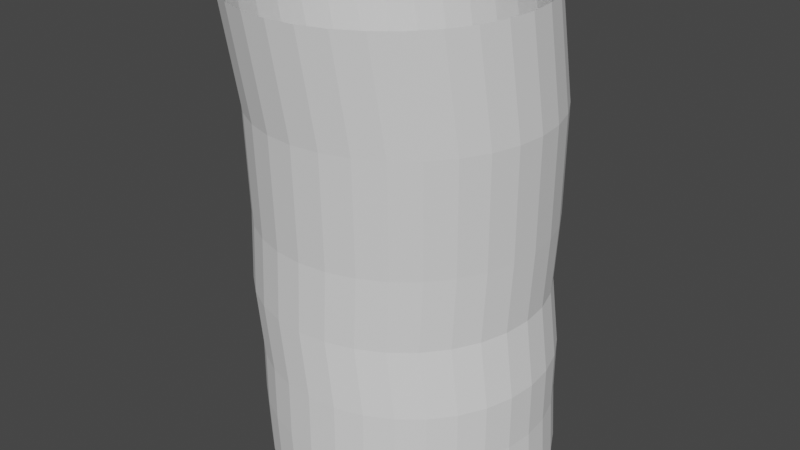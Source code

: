 # Source: openingTube.blend  (saved by Blender 2.90.8; exported with 4.5.12 LTS)
import bpy
from mathutils import Matrix  # noqa: F401  (used for matrix-valued properties, if any)

bpy.ops.wm.read_factory_settings(use_empty=True)
scene = bpy.context.scene
scene.name = 'Scene'

# ---- world
world_world = bpy.data.worlds.new('World'); scene.world = world_world
world_world.use_nodes = True; world_world.node_tree.nodes.clear()
_N = world_world.node_tree.nodes; _L = world_world.node_tree.links
n0 = _N.new('ShaderNodeOutputWorld'); n0.name = 'World Output'; n0.location = (300, 300)
n1 = _N.new('ShaderNodeBackground'); n1.name = 'Background'; n1.location = (10, 300)
n1.inputs[0].default_value = (0.05088, 0.05088, 0.05088, 1.0)
_L.new(n1.outputs[0], n0.inputs[0])
n0.is_active_output = True
world_world.color = (0.05088, 0.05088, 0.05088)
world_world.use_sun_shadow = False
world_world.sun_shadow_jitter_overblur = 0.0

# ---- meshes
me_cylinder = bpy.data.meshes.new('Cylinder')
me_cylinder.from_pydata([(0.0, 1.0, -1.0), (0.1951, 0.9808, -1.0), (0.3827, 0.9239, -1.0), (0.5556, 0.8315, -1.0), (0.7071, 0.7071, -1.0), (0.8315, 0.5556, -1.0), (0.9239, 0.3827, -1.0), (0.9808, 0.1951, -1.0), (1.0, 7.55e-08, -1.0), (0.9808, -0.1951, -1.0), (0.9239, -0.3827, -1.0), (0.8315, -0.5556, -1.0), (0.7071, -0.7071, -1.0), (0.5556, -0.8315, -1.0), (0.3827, -0.9239, -1.0), (0.1951, -0.9808, -1.0), (-3.258e-07, -1.0, -1.0), (-0.1951, -0.9808, -1.0), (-0.3827, -0.9239, -1.0), (-0.5556, -0.8315, -1.0), (-0.7071, -0.7071, -1.0), (-0.8315, -0.5556, -1.0), (-0.9239, -0.3827, -1.0), (-0.9808, -0.1951, -1.0), (-1.0, 9.656e-07, -1.0), (-0.9808, 0.1951, -1.0), (-0.9239, 0.3827, -1.0), (-0.8315, 0.5556, -1.0), (-0.7071, 0.7071, -1.0), (-0.5556, 0.8315, -1.0), (-0.3827, 0.9239, -1.0), (-0.1951, 0.9808, -1.0), (-0.2545, 0.9775, 0.7295), (-0.05937, 0.9967, 0.7295), (-0.08945, 1.002, 0.2333), (-0.2845, 0.9829, 0.2333), (-0.4721, 0.926, 0.2333), (-0.645, 0.8336, 0.2333), (-0.7966, 0.7092, 0.2333), (-0.9209, 0.5577, 0.2333), (-1.013, 0.3848, 0.2333), (-1.07, 0.1972, 0.2333), (-1.089, 0.002123, 0.2333), (-1.07, -0.193, 0.2333), (-1.013, -0.3806, 0.2333), (-0.9209, -0.5534, 0.2333), (-0.7966, -0.705, 0.2333), (-0.645, -0.8293, 0.2333), (-0.4721, -0.9218, 0.2333), (0.169, 0.9808, -0.2223), (0.3566, 0.9239, -0.2223), (0.5294, 0.8315, -0.2223), (0.681, 0.7071, -0.2223), (0.8053, 0.5556, -0.2223), (0.8977, 0.3827, -0.2223), (0.9547, 0.1951, -0.2223), (0.9739, 7.55e-08, -0.2223), (0.9547, -0.1951, -0.2223), (0.8977, -0.3827, -0.2223), (0.8053, -0.5556, -0.2223), (0.681, -0.7071, -0.2223), (0.5294, -0.8315, -0.2223), (0.3566, -0.9239, -0.2223), (0.169, -0.9808, -0.2223), (-0.02613, -1.0, -0.2223), (-0.2212, -0.9808, -0.2223), (-0.4088, -0.9239, -0.2223), (-0.5817, -0.8315, -0.2223), (-0.7332, -0.7071, -0.2223), (-0.8576, -0.5556, -0.2223), (-0.95, -0.3827, -0.2223), (-1.007, -0.1951, -0.2223), (-1.026, 9.656e-07, -0.2223), (-1.007, 0.1951, -0.2223), (-0.95, 0.3827, -0.2223), (-0.8576, 0.5556, -0.2223), (-0.7332, 0.7071, -0.2223), (-0.5817, 0.8315, -0.2223), (-0.4088, 0.9239, -0.2223), (-0.2212, 0.9808, -0.2223), (-0.02613, 1.0, -0.2223), (0.169, 0.9808, -0.6083), (0.3566, 0.9239, -0.6083), (0.5294, 0.8315, -0.6083), (0.681, 0.7071, -0.6083), (0.8053, 0.5556, -0.6083), (0.8977, 0.3827, -0.6083), (0.9547, 0.1951, -0.6083), (0.9739, 7.55e-08, -0.6083), (0.9547, -0.1951, -0.6083), (0.8977, -0.3827, -0.6083), (0.8053, -0.5556, -0.6083), (0.681, -0.7071, -0.6083), (0.5294, -0.8315, -0.6083), (0.3566, -0.9239, -0.6083), (0.169, -0.9808, -0.6083), (-0.02613, -1.0, -0.6083), (-0.2212, -0.9808, -0.6083), (-0.4088, -0.9239, -0.6083), (-0.5817, -0.8315, -0.6083), (-0.7332, -0.7071, -0.6083), (-0.8576, -0.5556, -0.6083), (-0.95, -0.3827, -0.6083), (-1.007, -0.1951, -0.6083), (-1.026, 9.656e-07, -0.6083), (-1.007, 0.1951, -0.6083), (-0.95, 0.3827, -0.6083), (-0.8576, 0.5556, -0.6083), (-0.7332, 0.7071, -0.6083), (-0.5817, 0.8315, -0.6083), (-0.4088, 0.9239, -0.6083), (-0.2212, 0.9808, -0.6083), (-0.02613, 1.0, -0.6083), (-0.2845, -0.9787, 0.2333), (-0.08945, -0.9979, 0.2333), (0.1056, -0.9787, 0.2333), (0.2932, -0.9218, 0.2333), (0.4661, -0.8293, 0.2333), (0.6177, -0.705, 0.2333), (0.742, -0.5534, 0.2333), (0.8344, -0.3806, 0.2333), (0.8913, -0.193, 0.2333), (0.9105, 0.002122, 0.2333), (0.8913, 0.1972, 0.2333), (0.8344, 0.3848, 0.2333), (0.742, 0.5577, 0.2333), (0.6177, 0.7092, 0.2333), (0.4661, 0.8336, 0.2333), (0.2932, 0.926, 0.2333), (0.1056, 0.9829, 0.2333), (-0.4421, 0.9206, 0.7295), (-0.6149, 0.8282, 0.7295), (-0.7665, 0.7038, 0.7295), (-0.8908, 0.5523, 0.7295), (-0.9832, 0.3794, 0.7295), (-1.04, 0.1918, 0.7295), (-1.059, -0.003273, 0.7295), (-1.04, -0.1984, 0.7295), (-0.9832, -0.386, 0.7295), (-0.8908, -0.5588, 0.7295), (-0.7665, -0.7104, 0.7295), (-0.6149, -0.8347, 0.7295), (-0.4421, -0.9272, 0.7295), (-0.2545, -0.9841, 0.7295), (-0.05937, -1.003, 0.7295), (0.1357, -0.9841, 0.7295), (0.3233, -0.9272, 0.7295), (0.4962, -0.8347, 0.7295), (0.6477, -0.7104, 0.7295), (0.7721, -0.5588, 0.7295), (0.8645, -0.386, 0.7295), (0.9214, -0.1984, 0.7295), (0.9406, -0.003274, 0.7295), (0.9214, 0.1918, 0.7295), (0.8645, 0.3794, 0.7295), (0.7721, 0.5523, 0.7295), (0.6477, 0.7038, 0.7295), (0.4962, 0.8282, 0.7295), (0.3233, 0.9206, 0.7295), (0.1357, 0.9775, 0.7295), (-0.2121, 0.9129, 1.514), (-0.01704, 0.9321, 1.514), (-0.3997, 0.856, 1.514), (-0.5726, 0.7636, 1.514), (-0.7241, 0.6392, 1.514), (-0.8485, 0.4877, 1.514), (-0.9409, 0.3148, 1.514), (-0.9978, 0.1272, 1.514), (-1.017, -0.06786, 1.514), (-0.9978, -0.263, 1.514), (-0.9409, -0.4505, 1.514), (-0.8485, -0.6234, 1.514), (-0.7241, -0.775, 1.514), (-0.5726, -0.8993, 1.514), (-0.3997, -0.9917, 1.514), (-0.2121, -1.049, 1.514), (-0.01704, -1.068, 1.514), (0.1781, -1.049, 1.514), (0.3656, -0.9917, 1.514), (0.5385, -0.8993, 1.514), (0.6901, -0.775, 1.514), (0.8144, -0.6234, 1.514), (0.9068, -0.4505, 1.514), (0.9637, -0.263, 1.514), (0.983, -0.06787, 1.514), (0.9637, 0.1272, 1.514), (0.9068, 0.3148, 1.514), (0.8144, 0.4877, 1.514), (0.6901, 0.6392, 1.514), (0.5385, 0.7636, 1.514), (0.3656, 0.856, 1.514), (0.1781, 0.9129, 1.514), (-0.2458, 0.8036, 2.249), (-0.05075, 0.8228, 2.249), (-0.4334, 0.7467, 2.249), (-0.6063, 0.6542, 2.249), (-0.7579, 0.5299, 2.249), (-0.8822, 0.3784, 2.249), (-0.9746, 0.2055, 2.249), (-1.032, 0.01787, 2.249), (-1.051, -0.1772, 2.249), (-1.032, -0.3723, 2.249), (-0.9746, -0.5599, 2.249), (-0.8822, -0.7328, 2.249), (-0.7579, -0.8843, 2.249), (-0.6063, -1.009, 2.249), (-0.4334, -1.101, 2.249), (-0.2458, -1.158, 2.249), (-0.05075, -1.177, 2.249), (0.1443, -1.158, 2.249), (0.3319, -1.101, 2.249), (0.5048, -1.009, 2.249), (0.6564, -0.8843, 2.249), (0.7807, -0.7328, 2.249), (0.8731, -0.5599, 2.249), (0.93, -0.3723, 2.249), (0.9493, -0.1772, 2.249), (0.93, 0.01787, 2.249), (0.8731, 0.2055, 2.249), (0.7807, 0.3783, 2.249), (0.6564, 0.5299, 2.249), (0.5048, 0.6542, 2.249), (0.3319, 0.7467, 2.249), (0.1443, 0.8036, 2.249)], [], [(72, 42, 43, 71), (58, 120, 121, 57), (71, 43, 44, 70), (57, 121, 122, 56), (70, 44, 45, 69), (56, 122, 123, 55), (69, 45, 46, 68), (55, 123, 124, 54), (68, 46, 47, 67), (54, 124, 125, 53), (67, 47, 48, 66), (79, 35, 36, 78), (53, 125, 126, 52), (66, 48, 113, 65), (80, 34, 35, 79), (52, 126, 127, 51), (112, 81, 49, 80), (81, 82, 50, 49), (82, 83, 51, 50), (83, 84, 52, 51), (84, 85, 53, 52), (85, 86, 54, 53), (86, 87, 55, 54), (87, 88, 56, 55), (88, 89, 57, 56), (89, 90, 58, 57), (90, 91, 59, 58), (91, 92, 60, 59), (92, 93, 61, 60), (93, 94, 62, 61), (94, 95, 63, 62), (95, 96, 64, 63), (96, 97, 65, 64), (97, 98, 66, 65), (98, 99, 67, 66), (99, 100, 68, 67), (100, 101, 69, 68), (101, 102, 70, 69), (102, 103, 71, 70), (103, 104, 72, 71), (104, 105, 73, 72), (105, 106, 74, 73), (106, 107, 75, 74), (107, 108, 76, 75), (108, 109, 77, 76), (109, 110, 78, 77), (111, 112, 80, 79), (110, 111, 79, 78), (30, 31, 111, 110), (31, 0, 112, 111), (29, 30, 110, 109), (28, 29, 109, 108), (27, 28, 108, 107), (26, 27, 107, 106), (25, 26, 106, 105), (24, 25, 105, 104), (23, 24, 104, 103), (22, 23, 103, 102), (21, 22, 102, 101), (20, 21, 101, 100), (19, 20, 100, 99), (18, 19, 99, 98), (17, 18, 98, 97), (16, 17, 97, 96), (15, 16, 96, 95), (14, 15, 95, 94), (13, 14, 94, 93), (12, 13, 93, 92), (11, 12, 92, 91), (10, 11, 91, 90), (9, 10, 90, 89), (8, 9, 89, 88), (7, 8, 88, 87), (6, 7, 87, 86), (5, 6, 86, 85), (4, 5, 85, 84), (3, 4, 84, 83), (2, 3, 83, 82), (1, 2, 82, 81), (0, 1, 81, 112), (65, 113, 114, 64), (78, 36, 37, 77), (51, 127, 128, 50), (64, 114, 115, 63), (77, 37, 38, 76), (50, 128, 129, 49), (63, 115, 116, 62), (76, 38, 39, 75), (49, 129, 34, 80), (62, 116, 117, 61), (75, 39, 40, 74), (61, 117, 118, 60), (74, 40, 41, 73), (60, 118, 119, 59), (73, 41, 42, 72), (59, 119, 120, 58), (118, 148, 149, 119), (41, 135, 136, 42), (119, 149, 150, 120), (42, 136, 137, 43), (120, 150, 151, 121), (43, 137, 138, 44), (121, 151, 152, 122), (44, 138, 139, 45), (122, 152, 153, 123), (45, 139, 140, 46), (123, 153, 154, 124), (46, 140, 141, 47), (124, 154, 155, 125), (47, 141, 142, 48), (35, 32, 130, 36), (125, 155, 156, 126), (48, 142, 143, 113), (34, 33, 32, 35), (126, 156, 157, 127), (113, 143, 144, 114), (36, 130, 131, 37), (127, 157, 158, 128), (114, 144, 145, 115), (37, 131, 132, 38), (128, 158, 159, 129), (115, 145, 146, 116), (38, 132, 133, 39), (129, 159, 33, 34), (116, 146, 147, 117), (39, 133, 134, 40), (117, 147, 148, 118), (40, 134, 135, 41), (145, 177, 178, 146), (132, 164, 165, 133), (159, 191, 161, 33), (146, 178, 179, 147), (133, 165, 166, 134), (147, 179, 180, 148), (134, 166, 167, 135), (148, 180, 181, 149), (135, 167, 168, 136), (149, 181, 182, 150), (136, 168, 169, 137), (150, 182, 183, 151), (137, 169, 170, 138), (151, 183, 184, 152), (138, 170, 171, 139), (152, 184, 185, 153), (139, 171, 172, 140), (153, 185, 186, 154), (140, 172, 173, 141), (154, 186, 187, 155), (141, 173, 174, 142), (33, 161, 160, 32), (155, 187, 188, 156), (142, 174, 175, 143), (32, 160, 162, 130), (156, 188, 189, 157), (143, 175, 176, 144), (130, 162, 163, 131), (157, 189, 190, 158), (144, 176, 177, 145), (131, 163, 164, 132), (158, 190, 191, 159), (180, 212, 213, 181), (167, 199, 200, 168), (181, 213, 214, 182), (168, 200, 201, 169), (182, 214, 215, 183), (169, 201, 202, 170), (183, 215, 216, 184), (170, 202, 203, 171), (184, 216, 217, 185), (171, 203, 204, 172), (185, 217, 218, 186), (172, 204, 205, 173), (186, 218, 219, 187), (173, 205, 206, 174), (161, 193, 192, 160), (187, 219, 220, 188), (174, 206, 207, 175), (160, 192, 194, 162), (188, 220, 221, 189), (175, 207, 208, 176), (162, 194, 195, 163), (189, 221, 222, 190), (176, 208, 209, 177), (163, 195, 196, 164), (190, 222, 223, 191), (177, 209, 210, 178), (164, 196, 197, 165), (191, 223, 193, 161), (178, 210, 211, 179), (165, 197, 198, 166), (179, 211, 212, 180), (166, 198, 199, 167)])
_uv = me_cylinder.uv_layers.new(name='UVMap')
_uv.uv.foreach_set('vector', [0.25, 0.6944, 0.25, 0.6944, 0.2812, 0.6944, 0.2812, 0.6944, 0.6875, 0.6944, 0.6875, 0.6944, 0.7188, 0.6944, 0.7188, 0.6944, 0.2812, 0.6944, 0.2812, 0.6944, 0.3125, 0.6944, 0.3125, 0.6944, 0.7188, 0.6944, 0.7188, 0.6944, 0.75, 0.6944, 0.75, 0.6944, 0.3125, 0.6944, 0.3125, 0.6944, 0.3438, 0.6944, 0.3438, 0.6944, 0.75, 0.6944, 0.75, 0.6944, 0.7812, 0.6944, 0.7812, 0.6944, 0.3438, 0.6944, 0.3438, 0.6944, 0.375, 0.6944, 0.375, 0.6944, 0.7812, 0.6944, 0.7812, 0.6944, 0.8125, 0.6944, 0.8125, 0.6944, 0.375, 0.6944, 0.375, 0.6944, 0.4063, 0.6944, 0.4063, 0.6944, 0.8125, 0.6944, 0.8125, 0.6944, 0.8438, 0.6944, 0.8438, 0.6944, 0.4063, 0.6944, 0.4063, 0.6944, 0.4375, 0.6944, 0.4375, 0.6944, 0.03125, 0.6944, 0.03125, 0.6944, 0.0625, 0.6944, 0.0625, 0.6944, 0.8438, 0.6944, 0.8438, 0.6944, 0.875, 0.6944, 0.875, 0.6944, 0.4375, 0.6944, 0.4375, 0.6944, 0.4687, 0.6944, 0.4687, 0.6944, 0.0, 0.6944, 0.0, 0.6944, 0.03125, 0.6944, 0.03125, 0.6944, 0.875, 0.6944, 0.875, 0.6944, 0.9062, 0.6944, 0.9062, 0.6944, 1.0, 0.5979, 0.9688, 0.5979, 0.9688, 0.6944, 1.0, 0.6944, 0.9688, 0.5979, 0.9375, 0.5979, 0.9375, 0.6944, 0.9688, 0.6944, 0.9375, 0.5979, 0.9062, 0.5979, 0.9062, 0.6944, 0.9375, 0.6944, 0.9062, 0.5979, 0.875, 0.5979, 0.875, 0.6944, 0.9062, 0.6944, 0.875, 0.5979, 0.8438, 0.5979, 0.8438, 0.6944, 0.875, 0.6944, 0.8438, 0.5979, 0.8125, 0.5979, 0.8125, 0.6944, 0.8438, 0.6944, 0.8125, 0.5979, 0.7812, 0.5979, 0.7812, 0.6944, 0.8125, 0.6944, 0.7812, 0.5979, 0.75, 0.5979, 0.75, 0.6944, 0.7812, 0.6944, 0.75, 0.5979, 0.7188, 0.5979, 0.7188, 0.6944, 0.75, 0.6944, 0.7188, 0.5979, 0.6875, 0.5979, 0.6875, 0.6944, 0.7188, 0.6944, 0.6875, 0.5979, 0.6562, 0.5979, 0.6562, 0.6944, 0.6875, 0.6944, 0.6562, 0.5979, 0.625, 0.5979, 0.625, 0.6944, 0.6562, 0.6944, 0.625, 0.5979, 0.5937, 0.5979, 0.5938, 0.6944, 0.625, 0.6944, 0.5937, 0.5979, 0.5625, 0.5979, 0.5625, 0.6944, 0.5938, 0.6944, 0.5625, 0.5979, 0.5312, 0.5979, 0.5312, 0.6944, 0.5625, 0.6944, 0.5312, 0.5979, 0.5, 0.5979, 0.5, 0.6944, 0.5312, 0.6944, 0.5, 0.5979, 0.4688, 0.5979, 0.4687, 0.6944, 0.5, 0.6944, 0.4688, 0.5979, 0.4375, 0.5979, 0.4375, 0.6944, 0.4687, 0.6944, 0.4375, 0.5979, 0.4062, 0.5979, 0.4063, 0.6944, 0.4375, 0.6944, 0.4062, 0.5979, 0.375, 0.5979, 0.375, 0.6944, 0.4063, 0.6944, 0.375, 0.5979, 0.3438, 0.5979, 0.3438, 0.6944, 0.375, 0.6944, 0.3438, 0.5979, 0.3125, 0.5979, 0.3125, 0.6944, 0.3438, 0.6944, 0.3125, 0.5979, 0.2812, 0.5979, 0.2812, 0.6944, 0.3125, 0.6944, 0.2812, 0.5979, 0.25, 0.5979, 0.25, 0.6944, 0.2812, 0.6944, 0.25, 0.5979, 0.2188, 0.5979, 0.2188, 0.6944, 0.25, 0.6944, 0.2188, 0.5979, 0.1875, 0.5979, 0.1875, 0.6944, 0.2188, 0.6944, 0.1875, 0.5979, 0.1562, 0.5979, 0.1562, 0.6944, 0.1875, 0.6944, 0.1562, 0.5979, 0.125, 0.5979, 0.125, 0.6944, 0.1562, 0.6944, 0.125, 0.5979, 0.09375, 0.5979, 0.09375, 0.6944, 0.125, 0.6944, 0.09375, 0.5979, 0.0625, 0.5979, 0.0625, 0.6944, 0.09375, 0.6944, 0.03125, 0.5979, 0.0, 0.5979, 0.0, 0.6944, 0.03125, 0.6944, 0.0625, 0.5979, 0.03125, 0.5979, 0.03125, 0.6944, 0.0625, 0.6944, 0.0625, 0.5, 0.03125, 0.5, 0.03125, 0.5979, 0.0625, 0.5979, 0.03125, 0.5, 0.0, 0.5, 0.0, 0.5979, 0.03125, 0.5979, 0.09375, 0.5, 0.0625, 0.5, 0.0625, 0.5979, 0.09375, 0.5979, 0.125, 0.5, 0.09375, 0.5, 0.09375, 0.5979, 0.125, 0.5979, 0.1562, 0.5, 0.125, 0.5, 0.125, 0.5979, 0.1562, 0.5979, 0.1875, 0.5, 0.1562, 0.5, 0.1562, 0.5979, 0.1875, 0.5979, 0.2188, 0.5, 0.1875, 0.5, 0.1875, 0.5979, 0.2188, 0.5979, 0.25, 0.5, 0.2188, 0.5, 0.2188, 0.5979, 0.25, 0.5979, 0.2812, 0.5, 0.25, 0.5, 0.25, 0.5979, 0.2812, 0.5979, 0.3125, 0.5, 0.2812, 0.5, 0.2812, 0.5979, 0.3125, 0.5979, 0.3438, 0.5, 0.3125, 0.5, 0.3125, 0.5979, 0.3438, 0.5979, 0.375, 0.5, 0.3438, 0.5, 0.3438, 0.5979, 0.375, 0.5979, 0.4062, 0.5, 0.375, 0.5, 0.375, 0.5979, 0.4062, 0.5979, 0.4375, 0.5, 0.4062, 0.5, 0.4062, 0.5979, 0.4375, 0.5979, 0.4688, 0.5, 0.4375, 0.5, 0.4375, 0.5979, 0.4688, 0.5979, 0.5, 0.5, 0.4688, 0.5, 0.4688, 0.5979, 0.5, 0.5979, 0.5312, 0.5, 0.5, 0.5, 0.5, 0.5979, 0.5312, 0.5979, 0.5625, 0.5, 0.5312, 0.5, 0.5312, 0.5979, 0.5625, 0.5979, 0.5938, 0.5, 0.5625, 0.5, 0.5625, 0.5979, 0.5937, 0.5979, 0.625, 0.5, 0.5938, 0.5, 0.5937, 0.5979, 0.625, 0.5979, 0.6562, 0.5, 0.625, 0.5, 0.625, 0.5979, 0.6562, 0.5979, 0.6875, 0.5, 0.6562, 0.5, 0.6562, 0.5979, 0.6875, 0.5979, 0.7188, 0.5, 0.6875, 0.5, 0.6875, 0.5979, 0.7188, 0.5979, 0.75, 0.5, 0.7188, 0.5, 0.7188, 0.5979, 0.75, 0.5979, 0.7812, 0.5, 0.75, 0.5, 0.75, 0.5979, 0.7812, 0.5979, 0.8125, 0.5, 0.7812, 0.5, 0.7812, 0.5979, 0.8125, 0.5979, 0.8438, 0.5, 0.8125, 0.5, 0.8125, 0.5979, 0.8438, 0.5979, 0.875, 0.5, 0.8438, 0.5, 0.8438, 0.5979, 0.875, 0.5979, 0.9062, 0.5, 0.875, 0.5, 0.875, 0.5979, 0.9062, 0.5979, 0.9375, 0.5, 0.9062, 0.5, 0.9062, 0.5979, 0.9375, 0.5979, 0.9688, 0.5, 0.9375, 0.5, 0.9375, 0.5979, 0.9688, 0.5979, 1.0, 0.5, 0.9688, 0.5, 0.9688, 0.5979, 1.0, 0.5979, 0.4687, 0.6944, 0.4687, 0.6944, 0.5, 0.6944, 0.5, 0.6944, 0.0625, 0.6944, 0.0625, 0.6944, 0.09375, 0.6944, 0.09375, 0.6944, 0.9062, 0.6944, 0.9062, 0.6944, 0.9375, 0.6944, 0.9375, 0.6944, 0.5, 0.6944, 0.5, 0.6944, 0.5312, 0.6944, 0.5312, 0.6944, 0.09375, 0.6944, 0.09375, 0.6944, 0.125, 0.6944, 0.125, 0.6944, 0.9375, 0.6944, 0.9375, 0.6944, 0.9688, 0.6944, 0.9688, 0.6944, 0.5312, 0.6944, 0.5312, 0.6944, 0.5625, 0.6944, 0.5625, 0.6944, 0.125, 0.6944, 0.125, 0.6944, 0.1562, 0.6944, 0.1562, 0.6944, 0.9688, 0.6944, 0.9688, 0.6944, 1.0, 0.6944, 1.0, 0.6944, 0.5625, 0.6944, 0.5625, 0.6944, 0.5938, 0.6944, 0.5938, 0.6944, 0.1562, 0.6944, 0.1562, 0.6944, 0.1875, 0.6944, 0.1875, 0.6944, 0.5938, 0.6944, 0.5938, 0.6944, 0.625, 0.6944, 0.625, 0.6944, 0.1875, 0.6944, 0.1875, 0.6944, 0.2188, 0.6944, 0.2188, 0.6944, 0.625, 0.6944, 0.625, 0.6944, 0.6562, 0.6944, 0.6562, 0.6944, 0.2188, 0.6944, 0.2188, 0.6944, 0.25, 0.6944, 0.25, 0.6944, 0.6562, 0.6944, 0.6562, 0.6944, 0.6875, 0.6944, 0.6875, 0.6944, 0.625, 0.6944, 0.625, 0.6944, 0.6562, 0.6944, 0.6562, 0.6944, 0.2188, 0.6944, 0.2188, 0.6944, 0.25, 0.6944, 0.25, 0.6944, 0.6562, 0.6944, 0.6562, 0.6944, 0.6875, 0.6944, 0.6875, 0.6944, 0.25, 0.6944, 0.25, 0.6944, 0.2812, 0.6944, 0.2812, 0.6944, 0.6875, 0.6944, 0.6875, 0.6944, 0.7188, 0.6944, 0.7188, 0.6944, 0.2812, 0.6944, 0.2812, 0.6944, 0.3125, 0.6944, 0.3125, 0.6944, 0.7188, 0.6944, 0.7188, 0.6944, 0.75, 0.6944, 0.75, 0.6944, 0.3125, 0.6944, 0.3125, 0.6944, 0.3438, 0.6944, 0.3438, 0.6944, 0.75, 0.6944, 0.75, 0.6944, 0.7812, 0.6944, 0.7812, 0.6944, 0.3438, 0.6944, 0.3438, 0.6944, 0.375, 0.6944, 0.375, 0.6944, 0.7812, 0.6944, 0.7812, 0.6944, 0.8125, 0.6944, 0.8125, 0.6944, 0.375, 0.6944, 0.375, 0.6944, 0.4063, 0.6944, 0.4063, 0.6944, 0.8125, 0.6944, 0.8125, 0.6944, 0.8438, 0.6944, 0.8438, 0.6944, 0.4063, 0.6944, 0.4063, 0.6944, 0.4375, 0.6944, 0.4375, 0.6944, 0.03125, 0.6944, 0.03125, 0.6944, 0.0625, 0.6944, 0.0625, 0.6944, 0.8438, 0.6944, 0.8438, 0.6944, 0.875, 0.6944, 0.875, 0.6944, 0.4375, 0.6944, 0.4375, 0.6944, 0.4687, 0.6944, 0.4687, 0.6944, 0.0, 0.6944, 0.0, 0.6944, 0.03125, 0.6944, 0.03125, 0.6944, 0.875, 0.6944, 0.875, 0.6944, 0.9062, 0.6944, 0.9062, 0.6944, 0.4687, 0.6944, 0.4687, 0.6944, 0.5, 0.6944, 0.5, 0.6944, 0.0625, 0.6944, 0.0625, 0.6944, 0.09375, 0.6944, 0.09375, 0.6944, 0.9062, 0.6944, 0.9062, 0.6944, 0.9375, 0.6944, 0.9375, 0.6944, 0.5, 0.6944, 0.5, 0.6944, 0.5312, 0.6944, 0.5312, 0.6944, 0.09375, 0.6944, 0.09375, 0.6944, 0.125, 0.6944, 0.125, 0.6944, 0.9375, 0.6944, 0.9375, 0.6944, 0.9688, 0.6944, 0.9688, 0.6944, 0.5312, 0.6944, 0.5312, 0.6944, 0.5625, 0.6944, 0.5625, 0.6944, 0.125, 0.6944, 0.125, 0.6944, 0.1562, 0.6944, 0.1562, 0.6944, 0.9688, 0.6944, 0.9688, 0.6944, 1.0, 0.6944, 1.0, 0.6944, 0.5625, 0.6944, 0.5625, 0.6944, 0.5938, 0.6944, 0.5938, 0.6944, 0.1562, 0.6944, 0.1562, 0.6944, 0.1875, 0.6944, 0.1875, 0.6944, 0.5938, 0.6944, 0.5938, 0.6944, 0.625, 0.6944, 0.625, 0.6944, 0.1875, 0.6944, 0.1875, 0.6944, 0.2188, 0.6944, 0.2188, 0.6944, 0.5312, 0.6944, 0.5312, 0.6944, 0.5625, 0.6944, 0.5625, 0.6944, 0.125, 0.6944, 0.125, 0.6944, 0.1562, 0.6944, 0.1562, 0.6944, 0.9688, 0.6944, 0.9688, 0.6944, 1.0, 0.6944, 1.0, 0.6944, 0.5625, 0.6944, 0.5625, 0.6944, 0.5938, 0.6944, 0.5938, 0.6944, 0.1562, 0.6944, 0.1562, 0.6944, 0.1875, 0.6944, 0.1875, 0.6944, 0.5938, 0.6944, 0.5938, 0.6944, 0.625, 0.6944, 0.625, 0.6944, 0.1875, 0.6944, 0.1875, 0.6944, 0.2188, 0.6944, 0.2188, 0.6944, 0.625, 0.6944, 0.625, 0.6944, 0.6562, 0.6944, 0.6562, 0.6944, 0.2188, 0.6944, 0.2188, 0.6944, 0.25, 0.6944, 0.25, 0.6944, 0.6562, 0.6944, 0.6562, 0.6944, 0.6875, 0.6944, 0.6875, 0.6944, 0.25, 0.6944, 0.25, 0.6944, 0.2812, 0.6944, 0.2812, 0.6944, 0.6875, 0.6944, 0.6875, 0.6944, 0.7188, 0.6944, 0.7188, 0.6944, 0.2812, 0.6944, 0.2812, 0.6944, 0.3125, 0.6944, 0.3125, 0.6944, 0.7188, 0.6944, 0.7188, 0.6944, 0.75, 0.6944, 0.75, 0.6944, 0.3125, 0.6944, 0.3125, 0.6944, 0.3438, 0.6944, 0.3438, 0.6944, 0.75, 0.6944, 0.75, 0.6944, 0.7812, 0.6944, 0.7812, 0.6944, 0.3438, 0.6944, 0.3438, 0.6944, 0.375, 0.6944, 0.375, 0.6944, 0.7812, 0.6944, 0.7812, 0.6944, 0.8125, 0.6944, 0.8125, 0.6944, 0.375, 0.6944, 0.375, 0.6944, 0.4063, 0.6944, 0.4063, 0.6944, 0.8125, 0.6944, 0.8125, 0.6944, 0.8438, 0.6944, 0.8438, 0.6944, 0.4063, 0.6944, 0.4063, 0.6944, 0.4375, 0.6944, 0.4375, 0.6944, 0.0, 0.6944, 0.0, 0.6944, 0.03125, 0.6944, 0.03125, 0.6944, 0.8438, 0.6944, 0.8438, 0.6944, 0.875, 0.6944, 0.875, 0.6944, 0.4375, 0.6944, 0.4375, 0.6944, 0.4687, 0.6944, 0.4687, 0.6944, 0.03125, 0.6944, 0.03125, 0.6944, 0.0625, 0.6944, 0.0625, 0.6944, 0.875, 0.6944, 0.875, 0.6944, 0.9062, 0.6944, 0.9062, 0.6944, 0.4687, 0.6944, 0.4687, 0.6944, 0.5, 0.6944, 0.5, 0.6944, 0.0625, 0.6944, 0.0625, 0.6944, 0.09375, 0.6944, 0.09375, 0.6944, 0.9062, 0.6944, 0.9062, 0.6944, 0.9375, 0.6944, 0.9375, 0.6944, 0.5, 0.6944, 0.5, 0.6944, 0.5312, 0.6944, 0.5312, 0.6944, 0.09375, 0.6944, 0.09375, 0.6944, 0.125, 0.6944, 0.125, 0.6944, 0.9375, 0.6944, 0.9375, 0.6944, 0.9688, 0.6944, 0.9688, 0.6944, 0.625, 0.6944, 0.625, 0.6944, 0.6562, 0.6944, 0.6562, 0.6944, 0.2188, 0.6944, 0.2188, 0.6944, 0.25, 0.6944, 0.25, 0.6944, 0.6562, 0.6944, 0.6562, 0.6944, 0.6875, 0.6944, 0.6875, 0.6944, 0.25, 0.6944, 0.25, 0.6944, 0.2812, 0.6944, 0.2812, 0.6944, 0.6875, 0.6944, 0.6875, 0.6944, 0.7188, 0.6944, 0.7188, 0.6944, 0.2812, 0.6944, 0.2812, 0.6944, 0.3125, 0.6944, 0.3125, 0.6944, 0.7188, 0.6944, 0.7188, 0.6944, 0.75, 0.6944, 0.75, 0.6944, 0.3125, 0.6944, 0.3125, 0.6944, 0.3438, 0.6944, 0.3438, 0.6944, 0.75, 0.6944, 0.75, 0.6944, 0.7812, 0.6944, 0.7812, 0.6944, 0.3438, 0.6944, 0.3438, 0.6944, 0.375, 0.6944, 0.375, 0.6944, 0.7812, 0.6944, 0.7812, 0.6944, 0.8125, 0.6944, 0.8125, 0.6944, 0.375, 0.6944, 0.375, 0.6944, 0.4063, 0.6944, 0.4063, 0.6944, 0.8125, 0.6944, 0.8125, 0.6944, 0.8438, 0.6944, 0.8438, 0.6944, 0.4063, 0.6944, 0.4063, 0.6944, 0.4375, 0.6944, 0.4375, 0.6944, 0.0, 0.6944, 0.0, 0.6944, 0.03125, 0.6944, 0.03125, 0.6944, 0.8438, 0.6944, 0.8438, 0.6944, 0.875, 0.6944, 0.875, 0.6944, 0.4375, 0.6944, 0.4375, 0.6944, 0.4687, 0.6944, 0.4687, 0.6944, 0.03125, 0.6944, 0.03125, 0.6944, 0.0625, 0.6944, 0.0625, 0.6944, 0.875, 0.6944, 0.875, 0.6944, 0.9062, 0.6944, 0.9062, 0.6944, 0.4687, 0.6944, 0.4687, 0.6944, 0.5, 0.6944, 0.5, 0.6944, 0.0625, 0.6944, 0.0625, 0.6944, 0.09375, 0.6944, 0.09375, 0.6944, 0.9062, 0.6944, 0.9062, 0.6944, 0.9375, 0.6944, 0.9375, 0.6944, 0.5, 0.6944, 0.5, 0.6944, 0.5312, 0.6944, 0.5312, 0.6944, 0.09375, 0.6944, 0.09375, 0.6944, 0.125, 0.6944, 0.125, 0.6944, 0.9375, 0.6944, 0.9375, 0.6944, 0.9688, 0.6944, 0.9688, 0.6944, 0.5312, 0.6944, 0.5312, 0.6944, 0.5625, 0.6944, 0.5625, 0.6944, 0.125, 0.6944, 0.125, 0.6944, 0.1562, 0.6944, 0.1562, 0.6944, 0.9688, 0.6944, 0.9688, 0.6944, 1.0, 0.6944, 1.0, 0.6944, 0.5625, 0.6944, 0.5625, 0.6944, 0.5938, 0.6944, 0.5938, 0.6944, 0.1562, 0.6944, 0.1562, 0.6944, 0.1875, 0.6944, 0.1875, 0.6944, 0.5938, 0.6944, 0.5938, 0.6944, 0.625, 0.6944, 0.625, 0.6944, 0.1875, 0.6944, 0.1875, 0.6944, 0.2188, 0.6944, 0.2188, 0.6944])
me_cylinder.materials.append(None)
me_cylinder.use_remesh_fix_poles = True
me_cylinder.use_remesh_preserve_attributes = False
me_cylinder.use_mirror_vertex_groups = False
me_cylinder.update()

# ---- objects
ob_cylinder = bpy.data.objects.new('Cylinder', me_cylinder)

# ---- transforms, parenting, visibility, modifiers, constraints
ob_cylinder.location = (0.0, 0.0, 0.0)
ob_cylinder.scale = (10.0, 10.0, 10.0)
ob_cylinder.lineart.crease_threshold = 0.0

# ---- collection membership
scene.collection.objects.link(ob_cylinder)

# ---- scene / render settings (as saved in the file)
scene.frame_start = 1; scene.frame_end = 250; scene.frame_set(1)
scene.render.engine = 'BLENDER_EEVEE_NEXT'
scene.cycles.use_denoising = False
scene.cycles.samples = 128
scene.cycles.sampling_pattern = 'TABULATED_SOBOL'
scene.cycles.use_adaptive_sampling = False
scene.cycles.use_light_tree = False
scene.view_settings.view_transform = 'Filmic'
bpy.context.view_layer.update()

# ---- added for rendering (the .blend has no active camera and no usable light): camera, sun
cam_auto = bpy.data.cameras.new('AutoCamera')
cam_auto.lens = 50.0
cam_auto.sensor_width = 36.0
cam_auto.clip_end = 1000.0
ob_auto_camera = bpy.data.objects.new('AutoCamera', cam_auto)
scene.collection.objects.link(ob_auto_camera)
ob_auto_camera.location = (40.5915, -50.1221, 39.0782)
ob_auto_camera.rotation_euler = (1.09748, -7.21219e-08, 0.694738)
scene.camera = ob_auto_camera
light_auto_sun = bpy.data.lights.new('AutoSun', 'SUN')
light_auto_sun.energy = 3.0
light_auto_sun.angle = 0.0523599
ob_auto_sun = bpy.data.objects.new('AutoSun', light_auto_sun)
scene.collection.objects.link(ob_auto_sun)
ob_auto_sun.rotation_euler = (0.872665, 0.174533, 0.523599)
bpy.context.view_layer.update()
